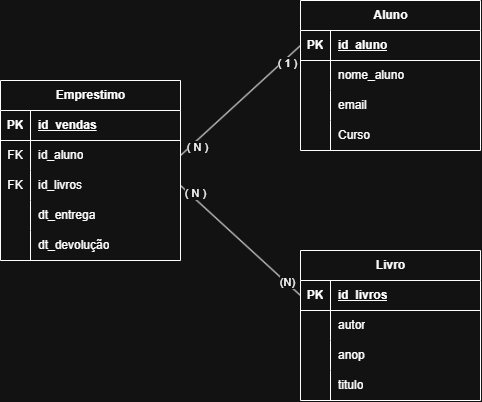

The diagram above was exported from draw.io. Its source (the exported page's mxGraphModel, read from the mxfile embedded in the PNG):
<mxGraphModel dx="1414" dy="811" grid="1" gridSize="10" guides="1" tooltips="1" connect="1" arrows="1" fold="1" page="1" pageScale="1" pageWidth="827" pageHeight="1169" math="0" shadow="0">
  <root>
    <mxCell id="0" />
    <mxCell id="1" parent="0" />
    <mxCell id="C7dzLjchnbqac6dWu8Rs-1" parent="1" style="shape=table;startSize=30;container=1;collapsible=1;childLayout=tableLayout;fixedRows=1;rowLines=0;fontStyle=1;align=center;resizeLast=1;html=1;" value="Aluno" vertex="1">
      <mxGeometry height="150" width="180" x="430" y="30" as="geometry" />
    </mxCell>
    <mxCell id="C7dzLjchnbqac6dWu8Rs-2" parent="C7dzLjchnbqac6dWu8Rs-1" style="shape=tableRow;horizontal=0;startSize=0;swimlaneHead=0;swimlaneBody=0;fillColor=none;collapsible=0;dropTarget=0;points=[[0,0.5],[1,0.5]];portConstraint=eastwest;top=0;left=0;right=0;bottom=1;" value="" vertex="1">
      <mxGeometry height="30" width="180" y="30" as="geometry" />
    </mxCell>
    <mxCell id="C7dzLjchnbqac6dWu8Rs-3" parent="C7dzLjchnbqac6dWu8Rs-2" style="shape=partialRectangle;connectable=0;fillColor=none;top=0;left=0;bottom=0;right=0;fontStyle=1;overflow=hidden;whiteSpace=wrap;html=1;" value="PK" vertex="1">
      <mxGeometry height="30" width="30" as="geometry">
        <mxRectangle height="30" width="30" as="alternateBounds" />
      </mxGeometry>
    </mxCell>
    <mxCell id="C7dzLjchnbqac6dWu8Rs-4" parent="C7dzLjchnbqac6dWu8Rs-2" style="shape=partialRectangle;connectable=0;fillColor=none;top=0;left=0;bottom=0;right=0;align=left;spacingLeft=6;fontStyle=5;overflow=hidden;whiteSpace=wrap;html=1;" value="id_aluno" vertex="1">
      <mxGeometry height="30" width="150" x="30" as="geometry">
        <mxRectangle height="30" width="150" as="alternateBounds" />
      </mxGeometry>
    </mxCell>
    <mxCell id="C7dzLjchnbqac6dWu8Rs-5" parent="C7dzLjchnbqac6dWu8Rs-1" style="shape=tableRow;horizontal=0;startSize=0;swimlaneHead=0;swimlaneBody=0;fillColor=none;collapsible=0;dropTarget=0;points=[[0,0.5],[1,0.5]];portConstraint=eastwest;top=0;left=0;right=0;bottom=0;" value="" vertex="1">
      <mxGeometry height="30" width="180" y="60" as="geometry" />
    </mxCell>
    <mxCell id="C7dzLjchnbqac6dWu8Rs-6" parent="C7dzLjchnbqac6dWu8Rs-5" style="shape=partialRectangle;connectable=0;fillColor=none;top=0;left=0;bottom=0;right=0;editable=1;overflow=hidden;whiteSpace=wrap;html=1;" value="" vertex="1">
      <mxGeometry height="30" width="30" as="geometry">
        <mxRectangle height="30" width="30" as="alternateBounds" />
      </mxGeometry>
    </mxCell>
    <mxCell id="C7dzLjchnbqac6dWu8Rs-7" parent="C7dzLjchnbqac6dWu8Rs-5" style="shape=partialRectangle;connectable=0;fillColor=none;top=0;left=0;bottom=0;right=0;align=left;spacingLeft=6;overflow=hidden;whiteSpace=wrap;html=1;" value="nome_aluno" vertex="1">
      <mxGeometry height="30" width="150" x="30" as="geometry">
        <mxRectangle height="30" width="150" as="alternateBounds" />
      </mxGeometry>
    </mxCell>
    <mxCell id="C7dzLjchnbqac6dWu8Rs-8" parent="C7dzLjchnbqac6dWu8Rs-1" style="shape=tableRow;horizontal=0;startSize=0;swimlaneHead=0;swimlaneBody=0;fillColor=none;collapsible=0;dropTarget=0;points=[[0,0.5],[1,0.5]];portConstraint=eastwest;top=0;left=0;right=0;bottom=0;" value="" vertex="1">
      <mxGeometry height="30" width="180" y="90" as="geometry" />
    </mxCell>
    <mxCell id="C7dzLjchnbqac6dWu8Rs-9" parent="C7dzLjchnbqac6dWu8Rs-8" style="shape=partialRectangle;connectable=0;fillColor=none;top=0;left=0;bottom=0;right=0;editable=1;overflow=hidden;whiteSpace=wrap;html=1;" value="" vertex="1">
      <mxGeometry height="30" width="30" as="geometry">
        <mxRectangle height="30" width="30" as="alternateBounds" />
      </mxGeometry>
    </mxCell>
    <mxCell id="C7dzLjchnbqac6dWu8Rs-10" parent="C7dzLjchnbqac6dWu8Rs-8" style="shape=partialRectangle;connectable=0;fillColor=none;top=0;left=0;bottom=0;right=0;align=left;spacingLeft=6;overflow=hidden;whiteSpace=wrap;html=1;" value="email" vertex="1">
      <mxGeometry height="30" width="150" x="30" as="geometry">
        <mxRectangle height="30" width="150" as="alternateBounds" />
      </mxGeometry>
    </mxCell>
    <mxCell id="C7dzLjchnbqac6dWu8Rs-11" parent="C7dzLjchnbqac6dWu8Rs-1" style="shape=tableRow;horizontal=0;startSize=0;swimlaneHead=0;swimlaneBody=0;fillColor=none;collapsible=0;dropTarget=0;points=[[0,0.5],[1,0.5]];portConstraint=eastwest;top=0;left=0;right=0;bottom=0;" value="" vertex="1">
      <mxGeometry height="30" width="180" y="120" as="geometry" />
    </mxCell>
    <mxCell id="C7dzLjchnbqac6dWu8Rs-12" parent="C7dzLjchnbqac6dWu8Rs-11" style="shape=partialRectangle;connectable=0;fillColor=none;top=0;left=0;bottom=0;right=0;editable=1;overflow=hidden;whiteSpace=wrap;html=1;" value="" vertex="1">
      <mxGeometry height="30" width="30" as="geometry">
        <mxRectangle height="30" width="30" as="alternateBounds" />
      </mxGeometry>
    </mxCell>
    <mxCell id="C7dzLjchnbqac6dWu8Rs-13" parent="C7dzLjchnbqac6dWu8Rs-11" style="shape=partialRectangle;connectable=0;fillColor=none;top=0;left=0;bottom=0;right=0;align=left;spacingLeft=6;overflow=hidden;whiteSpace=wrap;html=1;" value="Curso" vertex="1">
      <mxGeometry height="30" width="150" x="30" as="geometry">
        <mxRectangle height="30" width="150" as="alternateBounds" />
      </mxGeometry>
    </mxCell>
    <mxCell id="C7dzLjchnbqac6dWu8Rs-14" parent="1" style="shape=table;startSize=30;container=1;collapsible=1;childLayout=tableLayout;fixedRows=1;rowLines=0;fontStyle=1;align=center;resizeLast=1;html=1;" value="Emprestimo" vertex="1">
      <mxGeometry height="180" width="180" x="130" y="110" as="geometry" />
    </mxCell>
    <mxCell id="C7dzLjchnbqac6dWu8Rs-15" parent="C7dzLjchnbqac6dWu8Rs-14" style="shape=tableRow;horizontal=0;startSize=0;swimlaneHead=0;swimlaneBody=0;fillColor=none;collapsible=0;dropTarget=0;points=[[0,0.5],[1,0.5]];portConstraint=eastwest;top=0;left=0;right=0;bottom=1;" value="" vertex="1">
      <mxGeometry height="30" width="180" y="30" as="geometry" />
    </mxCell>
    <mxCell id="C7dzLjchnbqac6dWu8Rs-16" parent="C7dzLjchnbqac6dWu8Rs-15" style="shape=partialRectangle;connectable=0;fillColor=none;top=0;left=0;bottom=0;right=0;fontStyle=1;overflow=hidden;whiteSpace=wrap;html=1;" value="PK" vertex="1">
      <mxGeometry height="30" width="30" as="geometry">
        <mxRectangle height="30" width="30" as="alternateBounds" />
      </mxGeometry>
    </mxCell>
    <mxCell id="C7dzLjchnbqac6dWu8Rs-17" parent="C7dzLjchnbqac6dWu8Rs-15" style="shape=partialRectangle;connectable=0;fillColor=none;top=0;left=0;bottom=0;right=0;align=left;spacingLeft=6;fontStyle=5;overflow=hidden;whiteSpace=wrap;html=1;" value="id_vendas" vertex="1">
      <mxGeometry height="30" width="150" x="30" as="geometry">
        <mxRectangle height="30" width="150" as="alternateBounds" />
      </mxGeometry>
    </mxCell>
    <mxCell id="C7dzLjchnbqac6dWu8Rs-18" parent="C7dzLjchnbqac6dWu8Rs-14" style="shape=tableRow;horizontal=0;startSize=0;swimlaneHead=0;swimlaneBody=0;fillColor=none;collapsible=0;dropTarget=0;points=[[0,0.5],[1,0.5]];portConstraint=eastwest;top=0;left=0;right=0;bottom=0;" value="" vertex="1">
      <mxGeometry height="30" width="180" y="60" as="geometry" />
    </mxCell>
    <mxCell id="C7dzLjchnbqac6dWu8Rs-19" parent="C7dzLjchnbqac6dWu8Rs-18" style="shape=partialRectangle;connectable=0;fillColor=none;top=0;left=0;bottom=0;right=0;editable=1;overflow=hidden;whiteSpace=wrap;html=1;" value="FK" vertex="1">
      <mxGeometry height="30" width="30" as="geometry">
        <mxRectangle height="30" width="30" as="alternateBounds" />
      </mxGeometry>
    </mxCell>
    <mxCell id="C7dzLjchnbqac6dWu8Rs-20" parent="C7dzLjchnbqac6dWu8Rs-18" style="shape=partialRectangle;connectable=0;fillColor=none;top=0;left=0;bottom=0;right=0;align=left;spacingLeft=6;overflow=hidden;whiteSpace=wrap;html=1;" value="id_aluno" vertex="1">
      <mxGeometry height="30" width="150" x="30" as="geometry">
        <mxRectangle height="30" width="150" as="alternateBounds" />
      </mxGeometry>
    </mxCell>
    <mxCell id="C7dzLjchnbqac6dWu8Rs-21" parent="C7dzLjchnbqac6dWu8Rs-14" style="shape=tableRow;horizontal=0;startSize=0;swimlaneHead=0;swimlaneBody=0;fillColor=none;collapsible=0;dropTarget=0;points=[[0,0.5],[1,0.5]];portConstraint=eastwest;top=0;left=0;right=0;bottom=0;" value="" vertex="1">
      <mxGeometry height="30" width="180" y="90" as="geometry" />
    </mxCell>
    <mxCell id="C7dzLjchnbqac6dWu8Rs-22" parent="C7dzLjchnbqac6dWu8Rs-21" style="shape=partialRectangle;connectable=0;fillColor=none;top=0;left=0;bottom=0;right=0;editable=1;overflow=hidden;whiteSpace=wrap;html=1;" value="FK" vertex="1">
      <mxGeometry height="30" width="30" as="geometry">
        <mxRectangle height="30" width="30" as="alternateBounds" />
      </mxGeometry>
    </mxCell>
    <mxCell id="C7dzLjchnbqac6dWu8Rs-23" parent="C7dzLjchnbqac6dWu8Rs-21" style="shape=partialRectangle;connectable=0;fillColor=none;top=0;left=0;bottom=0;right=0;align=left;spacingLeft=6;overflow=hidden;whiteSpace=wrap;html=1;" value="id_livros" vertex="1">
      <mxGeometry height="30" width="150" x="30" as="geometry">
        <mxRectangle height="30" width="150" as="alternateBounds" />
      </mxGeometry>
    </mxCell>
    <mxCell id="C7dzLjchnbqac6dWu8Rs-24" parent="C7dzLjchnbqac6dWu8Rs-14" style="shape=tableRow;horizontal=0;startSize=0;swimlaneHead=0;swimlaneBody=0;fillColor=none;collapsible=0;dropTarget=0;points=[[0,0.5],[1,0.5]];portConstraint=eastwest;top=0;left=0;right=0;bottom=0;" value="" vertex="1">
      <mxGeometry height="30" width="180" y="120" as="geometry" />
    </mxCell>
    <mxCell id="C7dzLjchnbqac6dWu8Rs-25" parent="C7dzLjchnbqac6dWu8Rs-24" style="shape=partialRectangle;connectable=0;fillColor=none;top=0;left=0;bottom=0;right=0;editable=1;overflow=hidden;whiteSpace=wrap;html=1;" value="" vertex="1">
      <mxGeometry height="30" width="30" as="geometry">
        <mxRectangle height="30" width="30" as="alternateBounds" />
      </mxGeometry>
    </mxCell>
    <mxCell id="C7dzLjchnbqac6dWu8Rs-26" parent="C7dzLjchnbqac6dWu8Rs-24" style="shape=partialRectangle;connectable=0;fillColor=none;top=0;left=0;bottom=0;right=0;align=left;spacingLeft=6;overflow=hidden;whiteSpace=wrap;html=1;" value="dt_entrega" vertex="1">
      <mxGeometry height="30" width="150" x="30" as="geometry">
        <mxRectangle height="30" width="150" as="alternateBounds" />
      </mxGeometry>
    </mxCell>
    <mxCell id="iWOfZWuFmDDc8dXZY6z0-1" parent="C7dzLjchnbqac6dWu8Rs-14" style="shape=tableRow;horizontal=0;startSize=0;swimlaneHead=0;swimlaneBody=0;fillColor=none;collapsible=0;dropTarget=0;points=[[0,0.5],[1,0.5]];portConstraint=eastwest;top=0;left=0;right=0;bottom=0;" value="" vertex="1">
      <mxGeometry height="30" width="180" y="150" as="geometry" />
    </mxCell>
    <mxCell id="iWOfZWuFmDDc8dXZY6z0-2" parent="iWOfZWuFmDDc8dXZY6z0-1" style="shape=partialRectangle;connectable=0;fillColor=none;top=0;left=0;bottom=0;right=0;editable=1;overflow=hidden;whiteSpace=wrap;html=1;" value="" vertex="1">
      <mxGeometry height="30" width="30" as="geometry">
        <mxRectangle height="30" width="30" as="alternateBounds" />
      </mxGeometry>
    </mxCell>
    <mxCell id="iWOfZWuFmDDc8dXZY6z0-3" parent="iWOfZWuFmDDc8dXZY6z0-1" style="shape=partialRectangle;connectable=0;fillColor=none;top=0;left=0;bottom=0;right=0;align=left;spacingLeft=6;overflow=hidden;whiteSpace=wrap;html=1;" value="dt_devolução" vertex="1">
      <mxGeometry height="30" width="150" x="30" as="geometry">
        <mxRectangle height="30" width="150" as="alternateBounds" />
      </mxGeometry>
    </mxCell>
    <mxCell id="C7dzLjchnbqac6dWu8Rs-27" parent="1" style="shape=table;startSize=30;container=1;collapsible=1;childLayout=tableLayout;fixedRows=1;rowLines=0;fontStyle=1;align=center;resizeLast=1;html=1;" value="Livro" vertex="1">
      <mxGeometry height="150" width="180" x="430" y="280" as="geometry" />
    </mxCell>
    <mxCell id="C7dzLjchnbqac6dWu8Rs-28" parent="C7dzLjchnbqac6dWu8Rs-27" style="shape=tableRow;horizontal=0;startSize=0;swimlaneHead=0;swimlaneBody=0;fillColor=none;collapsible=0;dropTarget=0;points=[[0,0.5],[1,0.5]];portConstraint=eastwest;top=0;left=0;right=0;bottom=1;" value="" vertex="1">
      <mxGeometry height="30" width="180" y="30" as="geometry" />
    </mxCell>
    <mxCell id="C7dzLjchnbqac6dWu8Rs-29" parent="C7dzLjchnbqac6dWu8Rs-28" style="shape=partialRectangle;connectable=0;fillColor=none;top=0;left=0;bottom=0;right=0;fontStyle=1;overflow=hidden;whiteSpace=wrap;html=1;" value="PK" vertex="1">
      <mxGeometry height="30" width="30" as="geometry">
        <mxRectangle height="30" width="30" as="alternateBounds" />
      </mxGeometry>
    </mxCell>
    <mxCell id="C7dzLjchnbqac6dWu8Rs-30" parent="C7dzLjchnbqac6dWu8Rs-28" style="shape=partialRectangle;connectable=0;fillColor=none;top=0;left=0;bottom=0;right=0;align=left;spacingLeft=6;fontStyle=5;overflow=hidden;whiteSpace=wrap;html=1;" value="id_livros" vertex="1">
      <mxGeometry height="30" width="150" x="30" as="geometry">
        <mxRectangle height="30" width="150" as="alternateBounds" />
      </mxGeometry>
    </mxCell>
    <mxCell id="C7dzLjchnbqac6dWu8Rs-31" parent="C7dzLjchnbqac6dWu8Rs-27" style="shape=tableRow;horizontal=0;startSize=0;swimlaneHead=0;swimlaneBody=0;fillColor=none;collapsible=0;dropTarget=0;points=[[0,0.5],[1,0.5]];portConstraint=eastwest;top=0;left=0;right=0;bottom=0;" value="" vertex="1">
      <mxGeometry height="30" width="180" y="60" as="geometry" />
    </mxCell>
    <mxCell id="C7dzLjchnbqac6dWu8Rs-32" parent="C7dzLjchnbqac6dWu8Rs-31" style="shape=partialRectangle;connectable=0;fillColor=none;top=0;left=0;bottom=0;right=0;editable=1;overflow=hidden;whiteSpace=wrap;html=1;" value="" vertex="1">
      <mxGeometry height="30" width="30" as="geometry">
        <mxRectangle height="30" width="30" as="alternateBounds" />
      </mxGeometry>
    </mxCell>
    <mxCell id="C7dzLjchnbqac6dWu8Rs-33" parent="C7dzLjchnbqac6dWu8Rs-31" style="shape=partialRectangle;connectable=0;fillColor=none;top=0;left=0;bottom=0;right=0;align=left;spacingLeft=6;overflow=hidden;whiteSpace=wrap;html=1;" value="autor" vertex="1">
      <mxGeometry height="30" width="150" x="30" as="geometry">
        <mxRectangle height="30" width="150" as="alternateBounds" />
      </mxGeometry>
    </mxCell>
    <mxCell id="C7dzLjchnbqac6dWu8Rs-34" parent="C7dzLjchnbqac6dWu8Rs-27" style="shape=tableRow;horizontal=0;startSize=0;swimlaneHead=0;swimlaneBody=0;fillColor=none;collapsible=0;dropTarget=0;points=[[0,0.5],[1,0.5]];portConstraint=eastwest;top=0;left=0;right=0;bottom=0;" value="" vertex="1">
      <mxGeometry height="30" width="180" y="90" as="geometry" />
    </mxCell>
    <mxCell id="C7dzLjchnbqac6dWu8Rs-35" parent="C7dzLjchnbqac6dWu8Rs-34" style="shape=partialRectangle;connectable=0;fillColor=none;top=0;left=0;bottom=0;right=0;editable=1;overflow=hidden;whiteSpace=wrap;html=1;" value="" vertex="1">
      <mxGeometry height="30" width="30" as="geometry">
        <mxRectangle height="30" width="30" as="alternateBounds" />
      </mxGeometry>
    </mxCell>
    <mxCell id="C7dzLjchnbqac6dWu8Rs-36" parent="C7dzLjchnbqac6dWu8Rs-34" style="shape=partialRectangle;connectable=0;fillColor=none;top=0;left=0;bottom=0;right=0;align=left;spacingLeft=6;overflow=hidden;whiteSpace=wrap;html=1;" value="anop" vertex="1">
      <mxGeometry height="30" width="150" x="30" as="geometry">
        <mxRectangle height="30" width="150" as="alternateBounds" />
      </mxGeometry>
    </mxCell>
    <mxCell id="C7dzLjchnbqac6dWu8Rs-37" parent="C7dzLjchnbqac6dWu8Rs-27" style="shape=tableRow;horizontal=0;startSize=0;swimlaneHead=0;swimlaneBody=0;fillColor=none;collapsible=0;dropTarget=0;points=[[0,0.5],[1,0.5]];portConstraint=eastwest;top=0;left=0;right=0;bottom=0;" value="" vertex="1">
      <mxGeometry height="30" width="180" y="120" as="geometry" />
    </mxCell>
    <mxCell id="C7dzLjchnbqac6dWu8Rs-38" parent="C7dzLjchnbqac6dWu8Rs-37" style="shape=partialRectangle;connectable=0;fillColor=none;top=0;left=0;bottom=0;right=0;editable=1;overflow=hidden;whiteSpace=wrap;html=1;" value="" vertex="1">
      <mxGeometry height="30" width="30" as="geometry">
        <mxRectangle height="30" width="30" as="alternateBounds" />
      </mxGeometry>
    </mxCell>
    <mxCell id="C7dzLjchnbqac6dWu8Rs-39" parent="C7dzLjchnbqac6dWu8Rs-37" style="shape=partialRectangle;connectable=0;fillColor=none;top=0;left=0;bottom=0;right=0;align=left;spacingLeft=6;overflow=hidden;whiteSpace=wrap;html=1;" value="titulo" vertex="1">
      <mxGeometry height="30" width="150" x="30" as="geometry">
        <mxRectangle height="30" width="150" as="alternateBounds" />
      </mxGeometry>
    </mxCell>
    <mxCell id="C7dzLjchnbqac6dWu8Rs-69" edge="1" parent="1" source="C7dzLjchnbqac6dWu8Rs-2" style="endArrow=none;html=1;rounded=0;exitX=0;exitY=0.5;exitDx=0;exitDy=0;entryX=1;entryY=0.5;entryDx=0;entryDy=0;" target="C7dzLjchnbqac6dWu8Rs-18" value="">
      <mxGeometry relative="1" as="geometry">
        <mxPoint x="330" y="390" as="sourcePoint" />
        <mxPoint x="490" y="390" as="targetPoint" />
      </mxGeometry>
    </mxCell>
    <mxCell id="C7dzLjchnbqac6dWu8Rs-70" connectable="0" parent="C7dzLjchnbqac6dWu8Rs-69" style="edgeLabel;html=1;align=center;verticalAlign=middle;resizable=0;points=[];" value="( N )" vertex="1">
      <mxGeometry relative="1" x="0.78" y="5" as="geometry">
        <mxPoint as="offset" />
      </mxGeometry>
    </mxCell>
    <mxCell id="C7dzLjchnbqac6dWu8Rs-71" connectable="0" parent="C7dzLjchnbqac6dWu8Rs-69" style="edgeLabel;html=1;align=center;verticalAlign=middle;resizable=0;points=[];" value="( 1 )" vertex="1">
      <mxGeometry relative="1" x="-0.7297" y="4" as="geometry">
        <mxPoint as="offset" />
      </mxGeometry>
    </mxCell>
    <mxCell id="C7dzLjchnbqac6dWu8Rs-72" edge="1" parent="1" source="C7dzLjchnbqac6dWu8Rs-21" style="endArrow=none;html=1;rounded=0;exitX=1;exitY=0.5;exitDx=0;exitDy=0;entryX=0;entryY=0.5;entryDx=0;entryDy=0;" target="C7dzLjchnbqac6dWu8Rs-28" value="">
      <mxGeometry relative="1" as="geometry">
        <Array as="points" />
        <mxPoint x="330" y="390" as="sourcePoint" />
        <mxPoint x="490" y="390" as="targetPoint" />
      </mxGeometry>
    </mxCell>
    <mxCell id="C7dzLjchnbqac6dWu8Rs-73" connectable="0" parent="C7dzLjchnbqac6dWu8Rs-72" style="edgeLabel;html=1;align=center;verticalAlign=middle;resizable=0;points=[];" value="( N )" vertex="1">
      <mxGeometry relative="1" x="-0.805" y="4" as="geometry">
        <mxPoint as="offset" />
      </mxGeometry>
    </mxCell>
    <mxCell id="8Gwf84kerWQMbkUb1He9-14" connectable="0" parent="C7dzLjchnbqac6dWu8Rs-72" style="edgeLabel;html=1;align=center;verticalAlign=middle;resizable=0;points=[];" value="(N)" vertex="1">
      <mxGeometry relative="1" x="0.7668" y="1" as="geometry">
        <mxPoint as="offset" />
      </mxGeometry>
    </mxCell>
  </root>
</mxGraphModel>